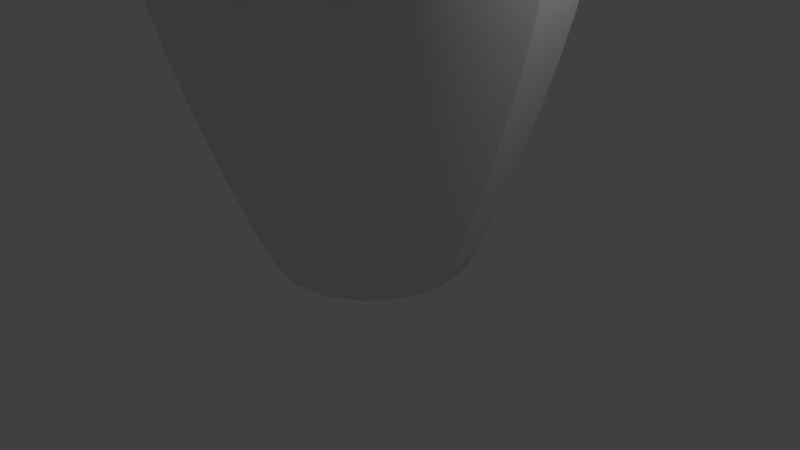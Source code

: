 # Source: Pin.blend  (saved by Blender 2.76.0; exported with 4.5.12 LTS)
import bpy
from mathutils import Matrix  # noqa: F401  (used for matrix-valued properties, if any)

bpy.ops.wm.read_factory_settings(use_empty=True)
scene = bpy.context.scene
scene.name = 'Scene'

# ---- collections
col_collection_1 = bpy.data.collections.new('Collection 1'); scene.collection.children.link(col_collection_1)

# ---- materials (node trees are filled in below, after node groups)
mat_pin = bpy.data.materials.new('Pin')
mat_pin.alpha_threshold = 0.0
mat_pin.use_transparent_shadow = False
mat_pin.roughness = 0.5
mat_stripe = bpy.data.materials.new('Stripe')
mat_stripe.alpha_threshold = 0.0
mat_stripe.use_transparent_shadow = False
mat_stripe.diffuse_color = (1.0, 0.0, 0.0, 1.0)
mat_stripe.roughness = 0.5

# ---- material node trees

# ---- world
world_world = bpy.data.worlds.new('World'); scene.world = world_world
world_world.color = (0.05088, 0.05088, 0.05088)
world_world.use_sun_shadow = False
world_world.sun_shadow_jitter_overblur = 0.0
world_world.cycles.sampling_method = 'MANUAL'
world_world.cycles.sample_map_resolution = 256

# ---- cameras
cam_camera = bpy.data.cameras.new('Camera')
cam_camera.clip_end = 100.0
cam_camera.lens = 35.0
cam_camera.sensor_width = 32.0
cam_camera.sensor_height = 18.0
cam_camera.ortho_scale = 7.314
cam_camera.dof.focus_distance = 0.0
cam_camera.dof.aperture_fstop = 128.0

# ---- lights
light_lamp = bpy.data.lights.new('Lamp', 'POINT')
light_lamp.transmission_factor = 0.0
light_lamp.cutoff_distance = 30.0
light_lamp.energy = 100.0
light_lamp.shadow_buffer_clip_start = 1.001
light_lamp.shadow_soft_size = 0.1
light_lamp.shadow_maximum_resolution = 0.006
light_lamp.use_absolute_resolution = True
light_lamp.cycles.use_multiple_importance_sampling = False

# ---- meshes
me_mesh = bpy.data.meshes.new('Mesh')
me_mesh.from_pydata([(2.309, 1.0, 6.58), (2.437, 1.0, 6.573), (2.581, 1.0, 6.548), (2.735, 1.0, 6.506), (2.895, 1.0, 6.443), (3.055, 1.0, 6.358), (3.21, 1.0, 6.25), (3.355, 1.0, 6.117), (3.486, 1.0, 5.956), (3.596, 1.0, 5.767), (3.681, 1.0, 5.547), (3.736, 1.0, 5.295), (3.755, 1.0, 5.008), (3.746, 1.0, 4.675), (3.722, 1.0, 4.396), (3.684, 1.0, 4.156), (3.638, 1.0, 3.941), (3.585, 1.0, 3.736), (3.529, 1.0, 3.528), (3.473, 1.0, 3.302), (3.42, 1.0, 3.044), (3.373, 1.0, 2.739), (3.336, 1.0, 2.374), (3.312, 1.0, 1.933), (3.303, 1.0, 1.403), (3.334, 1.0, 1.072), (3.419, 1.0, 0.7305), (3.547, 1.0, 0.3748), (3.708, 1.0, 0.001659), (3.891, 1.0, -0.3924), (4.084, 1.0, -0.8108), (4.278, 1.0, -1.257), (4.461, 1.0, -1.734), (4.622, 1.0, -2.246), (4.75, 1.0, -2.796), (4.835, 1.0, -3.388), (4.866, 1.0, -4.024), (4.842, 1.0, -4.384), (4.777, 1.0, -4.801), (4.678, 1.0, -5.259), (4.552, 1.0, -5.742), (4.408, 1.0, -6.232), (4.254, 1.0, -6.713), (4.097, 1.0, -7.17), (3.945, 1.0, -7.584), (3.806, 1.0, -7.94), (3.688, 1.0, -8.221), (3.599, 1.0, -8.411), (3.546, 1.0, -8.492), (2.309, 1.0, 6.58), (2.427, 0.9515, 6.573), (2.56, 0.8965, 6.548), (2.703, 0.8374, 6.506), (2.85, 0.7763, 6.443), (2.998, 0.7151, 6.358), (3.141, 0.6557, 6.25), (3.276, 0.6001, 6.117), (3.396, 0.5502, 5.956), (3.498, 0.508, 5.767), (3.577, 0.4755, 5.547), (3.627, 0.4545, 5.295), (3.645, 0.4471, 5.008), (3.637, 0.4505, 4.675), (3.614, 0.4599, 4.396), (3.58, 0.4741, 4.156), (3.537, 0.492, 3.941), (3.488, 0.5122, 3.736), (3.436, 0.5336, 3.528), (3.384, 0.5551, 3.302), (3.336, 0.5753, 3.044), (3.293, 0.5931, 2.739), (3.258, 0.6073, 2.374), (3.235, 0.6167, 1.933), (3.227, 0.6202, 1.403), (3.256, 0.6084, 1.072), (3.334, 0.5758, 0.7305), (3.453, 0.5267, 0.3748), (3.602, 0.4651, 0.001659), (3.771, 0.3951, -0.3924), (3.949, 0.321, -0.8108), (4.128, 0.247, -1.257), (4.297, 0.177, -1.734), (4.446, 0.1154, -2.246), (4.565, 0.06624, -2.796), (4.643, 0.0337, -3.388), (4.671, 0.02193, -4.024), (4.65, 0.03094, -4.384), (4.589, 0.05596, -4.801), (4.497, 0.094, -5.259), (4.381, 0.1421, -5.742), (4.249, 0.1971, -6.232), (4.106, 0.2562, -6.713), (3.961, 0.3163, -7.17), (3.82, 0.3744, -7.584), (3.692, 0.4276, -7.94), (3.583, 0.4727, -8.221), (3.501, 0.5069, -8.411), (3.452, 0.5271, -8.492), (2.309, 1.001, 6.58), (2.4, 0.9103, 6.573), (2.502, 0.8087, 6.548), (2.611, 0.6996, 6.506), (2.723, 0.5867, 6.443), (2.837, 0.4736, 6.358), (2.946, 0.3638, 6.25), (3.049, 0.2611, 6.117), (3.141, 0.1689, 5.956), (3.219, 0.09094, 5.767), (3.279, 0.03079, 5.547), (3.318, -0.00795, 5.295), (3.332, -0.02166, 5.008), (3.326, -0.01537, 4.675), (3.308, 0.002023, 4.396), (3.282, 0.0283, 4.156), (3.249, 0.06124, 3.941), (3.212, 0.09862, 3.736), (3.172, 0.1382, 3.528), (3.132, 0.1778, 3.302), (3.095, 0.2152, 3.044), (3.062, 0.2482, 2.739), (3.036, 0.2744, 2.374), (3.018, 0.2918, 1.933), (3.012, 0.2981, 1.403), (3.034, 0.2764, 1.072), (3.094, 0.2162, 0.7305), (3.185, 0.1254, 0.3748), (3.299, 0.01154, 0.00166), (3.428, -0.1177, -0.3924), (3.565, -0.2546, -0.8108), (3.702, -0.3915, -1.257), (3.831, -0.5207, -1.734), (3.945, -0.6345, -2.246), (4.036, -0.7254, -2.796), (4.096, -0.7855, -3.388), (4.117, -0.8073, -4.024), (4.101, -0.7906, -4.384), (4.055, -0.7444, -4.801), (3.984, -0.6741, -5.259), (3.895, -0.5853, -5.742), (3.794, -0.4835, -6.232), (3.685, -0.3744, -6.713), (3.573, -0.2633, -7.17), (3.466, -0.1559, -7.584), (3.368, -0.05771, -7.94), (3.284, 0.02574, -8.221), (3.221, 0.08889, -8.411), (3.184, 0.1262, -8.492), (2.31, 1.001, 6.58), (2.359, 0.8828, 6.573), (2.414, 0.75, 6.548), (2.473, 0.6075, 6.506), (2.534, 0.46, 6.443), (2.595, 0.3122, 6.358), (2.654, 0.1688, 6.25), (2.71, 0.03454, 6.117), (2.76, -0.08588, 5.956), (2.802, -0.1877, 5.767), (2.835, -0.2663, 5.547), (2.856, -0.317, 5.295), (2.863, -0.3349, 5.008), (2.86, -0.3267, 4.675), (2.85, -0.3039, 4.396), (2.836, -0.2696, 4.156), (2.818, -0.2266, 3.941), (2.798, -0.1777, 3.736), (2.777, -0.126, 3.528), (2.755, -0.07422, 3.302), (2.735, -0.02538, 3.044), (2.717, 0.01766, 2.739), (2.703, 0.05199, 2.374), (2.693, 0.07472, 1.933), (2.69, 0.08294, 1.403), (2.702, 0.05452, 1.072), (2.734, -0.02404, 0.7305), (2.784, -0.1427, 0.3748), (2.845, -0.2915, 0.00166), (2.915, -0.4603, -0.3924), (2.989, -0.6392, -0.8108), (3.063, -0.818, -1.257), (3.133, -0.9869, -1.734), (3.195, -1.136, -2.246), (3.244, -1.254, -2.796), (3.276, -1.333, -3.388), (3.288, -1.361, -4.024), (3.279, -1.34, -4.384), (3.254, -1.279, -4.801), (3.216, -1.187, -5.259), (3.168, -1.071, -5.742), (3.113, -0.9383, -6.232), (3.054, -0.7957, -6.713), (2.994, -0.6506, -7.17), (2.936, -0.5103, -7.584), (2.883, -0.382, -7.94), (2.837, -0.2729, -8.221), (2.803, -0.1904, -8.411), (2.783, -0.1417, -8.492), (2.31, 1.001, 6.58), (2.31, 0.8731, 6.573), (2.31, 0.7294, 6.548), (2.31, 0.5752, 6.506), (2.31, 0.4155, 6.443), (2.31, 0.2555, 6.358), (2.31, 0.1003, 6.25), (2.31, -0.045, 6.117), (2.31, -0.1753, 5.956), (2.31, -0.2856, 5.767), (2.31, -0.3707, 5.547), (2.31, -0.4255, 5.295), (2.31, -0.4449, 5.008), (2.31, -0.436, 4.675), (2.31, -0.4114, 4.396), (2.31, -0.3742, 4.156), (2.31, -0.3276, 3.941), (2.31, -0.2747, 3.736), (2.31, -0.2187, 3.528), (2.31, -0.1627, 3.302), (2.31, -0.1099, 3.044), (2.31, -0.06328, 2.739), (2.31, -0.02612, 2.374), (2.31, -0.001519, 1.933), (2.31, 0.00738, 1.403), (2.31, -0.02338, 1.072), (2.31, -0.1084, 0.7305), (2.31, -0.2369, 0.3748), (2.31, -0.3979, 0.001661), (2.31, -0.5806, -0.3924), (2.31, -0.7742, -0.8108), (2.31, -0.9678, -1.257), (2.31, -1.151, -1.734), (2.31, -1.312, -2.246), (2.31, -1.44, -2.796), (2.31, -1.525, -3.388), (2.31, -1.556, -4.024), (2.31, -1.532, -4.384), (2.31, -1.467, -4.801), (2.31, -1.368, -5.259), (2.31, -1.242, -5.742), (2.31, -1.098, -6.232), (2.31, -0.9436, -6.713), (2.31, -0.7866, -7.17), (2.31, -0.6347, -7.584), (2.31, -0.4958, -7.94), (2.31, -0.3778, -8.221), (2.31, -0.2885, -8.411), (2.31, -0.2357, -8.492), (2.311, 1.001, 6.58), (2.262, 0.8828, 6.573), (2.207, 0.75, 6.548), (2.148, 0.6075, 6.506), (2.086, 0.46, 6.443), (2.025, 0.3122, 6.358), (1.966, 0.1688, 6.25), (1.91, 0.03454, 6.117), (1.86, -0.08588, 5.956), (1.818, -0.1877, 5.767), (1.786, -0.2663, 5.547), (1.765, -0.317, 5.295), (1.757, -0.3349, 5.008), (1.761, -0.3267, 4.675), (1.77, -0.3039, 4.396), (1.784, -0.2696, 4.156), (1.802, -0.2266, 3.941), (1.822, -0.1777, 3.736), (1.844, -0.126, 3.528), (1.865, -0.07422, 3.302), (1.885, -0.02538, 3.044), (1.903, 0.01766, 2.739), (1.917, 0.05199, 2.374), (1.927, 0.07472, 1.933), (1.93, 0.08294, 1.403), (1.919, 0.05452, 1.072), (1.886, -0.02404, 0.7305), (1.837, -0.1427, 0.3748), (1.775, -0.2915, 0.001661), (1.705, -0.4603, -0.3924), (1.631, -0.6392, -0.8108), (1.557, -0.818, -1.257), (1.487, -0.9869, -1.734), (1.426, -1.136, -2.246), (1.376, -1.254, -2.796), (1.344, -1.333, -3.388), (1.332, -1.361, -4.024), (1.341, -1.34, -4.384), (1.366, -1.279, -4.801), (1.404, -1.187, -5.259), (1.452, -1.071, -5.742), (1.507, -0.9383, -6.232), (1.566, -0.7957, -6.713), (1.626, -0.6506, -7.17), (1.685, -0.5103, -7.584), (1.738, -0.382, -7.94), (1.783, -0.2729, -8.221), (1.817, -0.1904, -8.411), (1.837, -0.1417, -8.492), (2.311, 1.001, 6.58), (2.22, 0.9103, 6.573), (2.119, 0.8087, 6.548), (2.01, 0.6996, 6.506), (1.897, 0.5867, 6.443), (1.784, 0.4736, 6.358), (1.674, 0.3638, 6.25), (1.571, 0.2611, 6.117), (1.479, 0.1689, 5.956), (1.401, 0.09094, 5.767), (1.341, 0.03079, 5.547), (1.302, -0.00795, 5.295), (1.288, -0.02166, 5.008), (1.295, -0.01537, 4.675), (1.312, 0.002023, 4.396), (1.338, 0.0283, 4.156), (1.371, 0.06124, 3.941), (1.409, 0.09862, 3.736), (1.448, 0.1382, 3.528), (1.488, 0.1778, 3.302), (1.525, 0.2152, 3.044), (1.558, 0.2482, 2.739), (1.585, 0.2744, 2.374), (1.602, 0.2918, 1.933), (1.608, 0.2981, 1.403), (1.587, 0.2764, 1.072), (1.526, 0.2162, 0.7305), (1.436, 0.1254, 0.3748), (1.322, 0.01154, 0.001662), (1.192, -0.1177, -0.3924), (1.056, -0.2546, -0.8108), (0.9187, -0.3915, -1.257), (0.7895, -0.5207, -1.734), (0.6756, -0.6345, -2.246), (0.5848, -0.7254, -2.796), (0.5246, -0.7855, -3.388), (0.5029, -0.8073, -4.024), (0.5195, -0.7906, -4.384), (0.5658, -0.7444, -4.801), (0.6361, -0.6741, -5.259), (0.7248, -0.5853, -5.742), (0.8266, -0.4835, -6.232), (0.9358, -0.3744, -6.713), (1.047, -0.2633, -7.17), (1.154, -0.1559, -7.584), (1.252, -0.05771, -7.94), (1.336, 0.02574, -8.221), (1.399, 0.08889, -8.411), (1.436, 0.1262, -8.492), (2.311, 1.0, 6.58), (2.193, 0.9515, 6.573), (2.06, 0.8965, 6.548), (1.918, 0.8374, 6.506), (1.77, 0.7763, 6.443), (1.622, 0.7151, 6.358), (1.479, 0.6557, 6.25), (1.345, 0.6001, 6.117), (1.224, 0.5502, 5.956), (1.122, 0.508, 5.767), (1.044, 0.4755, 5.547), (0.9932, 0.4545, 5.295), (0.9753, 0.4471, 5.008), (0.9835, 0.4505, 4.675), (1.006, 0.4599, 4.396), (1.041, 0.4741, 4.156), (1.084, 0.492, 3.941), (1.132, 0.5122, 3.736), (1.184, 0.5336, 3.528), (1.236, 0.5551, 3.302), (1.285, 0.5753, 3.044), (1.328, 0.5931, 2.739), (1.362, 0.6073, 2.374), (1.385, 0.6167, 1.933), (1.393, 0.6202, 1.403), (1.365, 0.6084, 1.072), (1.286, 0.5758, 0.7305), (1.167, 0.5267, 0.3748), (1.019, 0.4651, 0.001662), (0.8498, 0.3951, -0.3924), (0.671, 0.321, -0.8108), (0.4921, 0.247, -1.257), (0.3233, 0.177, -1.734), (0.1745, 0.1154, -2.246), (0.05583, 0.06624, -2.796), (-0.02274, 0.0337, -3.388), (-0.05115, 0.02193, -4.024), (-0.02941, 0.03094, -4.384), (0.031, 0.05596, -4.801), (0.1228, 0.094, -5.259), (0.2389, 0.1421, -5.742), (0.3718, 0.1971, -6.232), (0.5145, 0.2562, -6.713), (0.6596, 0.3163, -7.17), (0.7999, 0.3744, -7.584), (0.9282, 0.4276, -7.94), (1.037, 0.4727, -8.221), (1.12, 0.5069, -8.411), (1.168, 0.5271, -8.492), (2.311, 1.0, 6.58), (2.183, 1.0, 6.573), (2.04, 1.0, 6.548), (1.885, 1.0, 6.506), (1.726, 1.0, 6.443), (1.566, 1.0, 6.358), (1.41, 1.0, 6.25), (1.265, 1.0, 6.117), (1.135, 1.0, 5.956), (1.025, 1.0, 5.767), (0.9395, 1.0, 5.547), (0.8847, 1.0, 5.295), (0.8653, 1.0, 5.008), (0.8742, 1.0, 4.675), (0.8988, 1.0, 4.396), (0.9359, 1.0, 4.156), (0.9825, 1.0, 3.941), (1.035, 1.0, 3.736), (1.091, 1.0, 3.528), (1.147, 1.0, 3.302), (1.2, 1.0, 3.044), (1.247, 1.0, 2.739), (1.284, 1.0, 2.374), (1.309, 1.0, 1.933), (1.318, 1.0, 1.403), (1.287, 1.0, 1.072), (1.202, 1.0, 0.7305), (1.073, 1.0, 0.3748), (0.9122, 1.0, 0.001663), (0.7295, 1.0, -0.3924), (0.5359, 1.0, -0.8108), (0.3423, 1.0, -1.257), (0.1596, 1.0, -1.734), (-0.001453, 1.0, -2.246), (-0.1299, 1.0, -2.796), (-0.215, 1.0, -3.388), (-0.2457, 1.0, -4.024), (-0.2222, 1.0, -4.384), (-0.1568, 1.0, -4.801), (-0.05738, 1.0, -5.259), (0.06819, 1.0, -5.742), (0.2121, 1.0, -6.232), (0.3665, 1.0, -6.713), (0.5236, 1.0, -7.17), (0.6755, 1.0, -7.584), (0.8143, 1.0, -7.94), (0.9323, 1.0, -8.221), (1.022, 1.0, -8.411), (1.074, 1.0, -8.492), (2.311, 0.9996, 6.58), (2.193, 1.049, 6.573), (2.06, 1.104, 6.548), (1.918, 1.163, 6.506), (1.77, 1.224, 6.443), (1.622, 1.285, 6.358), (1.479, 1.344, 6.25), (1.345, 1.4, 6.117), (1.224, 1.45, 5.956), (1.122, 1.492, 5.767), (1.044, 1.525, 5.547), (0.9932, 1.546, 5.295), (0.9753, 1.553, 5.008), (0.9835, 1.55, 4.675), (1.006, 1.54, 4.396), (1.041, 1.526, 4.156), (1.084, 1.508, 3.941), (1.132, 1.488, 3.736), (1.184, 1.466, 3.528), (1.236, 1.445, 3.302), (1.285, 1.425, 3.044), (1.328, 1.407, 2.739), (1.362, 1.393, 2.374), (1.385, 1.383, 1.933), (1.393, 1.38, 1.403), (1.365, 1.392, 1.072), (1.286, 1.424, 0.7305), (1.167, 1.473, 0.3748), (1.019, 1.535, 0.001663), (0.8498, 1.605, -0.3924), (0.671, 1.679, -0.8108), (0.4921, 1.753, -1.257), (0.3233, 1.823, -1.734), (0.1745, 1.885, -2.246), (0.05583, 1.934, -2.796), (-0.02274, 1.966, -3.388), (-0.05115, 1.978, -4.024), (-0.02941, 1.969, -4.384), (0.031, 1.944, -4.801), (0.1228, 1.906, -5.259), (0.2389, 1.858, -5.742), (0.3718, 1.803, -6.232), (0.5145, 1.744, -6.713), (0.6596, 1.684, -7.17), (0.7999, 1.626, -7.584), (0.9282, 1.572, -7.94), (1.037, 1.527, -8.221), (1.12, 1.493, -8.411), (1.168, 1.473, -8.492), (2.311, 0.9992, 6.58), (2.22, 1.09, 6.573), (2.119, 1.191, 6.548), (2.01, 1.3, 6.506), (1.897, 1.413, 6.443), (1.784, 1.526, 6.358), (1.674, 1.636, 6.25), (1.571, 1.739, 6.117), (1.479, 1.831, 5.956), (1.401, 1.909, 5.767), (1.341, 1.969, 5.547), (1.302, 2.008, 5.295), (1.288, 2.022, 5.008), (1.295, 2.015, 4.675), (1.312, 1.998, 4.396), (1.338, 1.972, 4.156), (1.371, 1.939, 3.941), (1.409, 1.901, 3.736), (1.448, 1.862, 3.528), (1.488, 1.822, 3.302), (1.525, 1.785, 3.044), (1.558, 1.752, 2.739), (1.585, 1.726, 2.374), (1.602, 1.708, 1.933), (1.608, 1.702, 1.403), (1.587, 1.724, 1.072), (1.526, 1.784, 0.7305), (1.436, 1.875, 0.3748), (1.322, 1.988, 0.001664), (1.192, 2.118, -0.3924), (1.056, 2.255, -0.8108), (0.9187, 2.391, -1.257), (0.7895, 2.521, -1.734), (0.6756, 2.635, -2.246), (0.5848, 2.725, -2.796), (0.5246, 2.786, -3.388), (0.5029, 2.807, -4.024), (0.5195, 2.791, -4.384), (0.5658, 2.744, -4.801), (0.6361, 2.674, -5.259), (0.7249, 2.585, -5.742), (0.8266, 2.484, -6.232), (0.9358, 2.374, -6.713), (1.047, 2.263, -7.17), (1.154, 2.156, -7.584), (1.252, 2.058, -7.94), (1.336, 1.974, -8.221), (1.399, 1.911, -8.411), (1.436, 1.874, -8.492), (2.311, 0.9989, 6.58), (2.262, 1.117, 6.573), (2.207, 1.25, 6.548), (2.148, 1.393, 6.506), (2.086, 1.54, 6.443), (2.025, 1.688, 6.358), (1.966, 1.831, 6.25), (1.91, 1.965, 6.117), (1.86, 2.086, 5.956), (1.818, 2.188, 5.767), (1.786, 2.266, 5.547), (1.765, 2.317, 5.295), (1.757, 2.335, 5.008), (1.761, 2.327, 4.675), (1.77, 2.304, 4.396), (1.784, 2.27, 4.156), (1.802, 2.227, 3.941), (1.822, 2.178, 3.736), (1.844, 2.126, 3.528), (1.865, 2.074, 3.302), (1.885, 2.025, 3.044), (1.903, 1.982, 2.739), (1.917, 1.948, 2.374), (1.927, 1.925, 1.933), (1.93, 1.917, 1.403), (1.919, 1.946, 1.072), (1.886, 2.024, 0.7305), (1.837, 2.143, 0.3748), (1.775, 2.292, 0.001664), (1.705, 2.46, -0.3924), (1.631, 2.639, -0.8108), (1.557, 2.818, -1.257), (1.487, 2.987, -1.734), (1.426, 3.136, -2.246), (1.376, 3.254, -2.796), (1.344, 3.333, -3.388), (1.332, 3.361, -4.024), (1.341, 3.34, -4.384), (1.366, 3.279, -4.801), (1.404, 3.187, -5.259), (1.452, 3.071, -5.742), (1.507, 2.938, -6.232), (1.566, 2.796, -6.713), (1.626, 2.651, -7.17), (1.685, 2.51, -7.584), (1.738, 2.382, -7.94), (1.783, 2.273, -8.221), (1.817, 2.19, -8.411), (1.837, 2.142, -8.492), (2.31, 0.9988, 6.58), (2.31, 1.127, 6.573), (2.31, 1.271, 6.548), (2.31, 1.425, 6.506), (2.31, 1.585, 6.443), (2.31, 1.745, 6.358), (2.31, 1.9, 6.25), (2.31, 2.045, 6.117), (2.31, 2.175, 5.956), (2.31, 2.286, 5.767), (2.31, 2.371, 5.547), (2.31, 2.425, 5.295), (2.31, 2.445, 5.008), (2.31, 2.436, 4.675), (2.31, 2.411, 4.396), (2.31, 2.374, 4.156), (2.31, 2.328, 3.941), (2.31, 2.275, 3.736), (2.31, 2.219, 3.528), (2.31, 2.163, 3.302), (2.31, 2.11, 3.044), (2.31, 2.063, 2.739), (2.31, 2.026, 2.374), (2.31, 2.002, 1.933), (2.31, 1.993, 1.403), (2.31, 2.023, 1.072), (2.31, 2.108, 0.7305), (2.31, 2.237, 0.3748), (2.31, 2.398, 0.001665), (2.31, 2.581, -0.3924), (2.31, 2.774, -0.8108), (2.31, 2.968, -1.257), (2.31, 3.151, -1.734), (2.31, 3.312, -2.246), (2.31, 3.44, -2.796), (2.31, 3.525, -3.388), (2.31, 3.556, -4.024), (2.31, 3.532, -4.384), (2.31, 3.467, -4.801), (2.31, 3.368, -5.259), (2.31, 3.242, -5.742), (2.31, 3.098, -6.232), (2.31, 2.944, -6.713), (2.31, 2.787, -7.17), (2.31, 2.635, -7.584), (2.31, 2.496, -7.94), (2.31, 2.378, -8.221), (2.31, 2.289, -8.411), (2.31, 2.236, -8.492), (2.31, 0.9989, 6.58), (2.359, 1.117, 6.573), (2.414, 1.25, 6.548), (2.473, 1.393, 6.506), (2.534, 1.54, 6.443), (2.595, 1.688, 6.358), (2.654, 1.831, 6.25), (2.71, 1.965, 6.117), (2.76, 2.086, 5.956), (2.802, 2.188, 5.767), (2.835, 2.266, 5.547), (2.856, 2.317, 5.295), (2.863, 2.335, 5.008), (2.86, 2.327, 4.675), (2.85, 2.304, 4.396), (2.836, 2.27, 4.156), (2.818, 2.227, 3.941), (2.798, 2.178, 3.736), (2.777, 2.126, 3.528), (2.755, 2.074, 3.302), (2.735, 2.025, 3.044), (2.717, 1.982, 2.739), (2.703, 1.948, 2.374), (2.693, 1.925, 1.933), (2.69, 1.917, 1.403), (2.702, 1.946, 1.072), (2.734, 2.024, 0.7305), (2.784, 2.143, 0.3748), (2.845, 2.292, 0.001665), (2.915, 2.46, -0.3924), (2.989, 2.639, -0.8108), (3.063, 2.818, -1.257), (3.133, 2.987, -1.734), (3.195, 3.136, -2.246), (3.244, 3.254, -2.796), (3.276, 3.333, -3.388), (3.288, 3.361, -4.024), (3.279, 3.34, -4.384), (3.254, 3.279, -4.801), (3.216, 3.187, -5.259), (3.168, 3.071, -5.742), (3.113, 2.938, -6.232), (3.054, 2.796, -6.713), (2.994, 2.651, -7.17), (2.936, 2.51, -7.584), (2.883, 2.382, -7.94), (2.837, 2.273, -8.221), (2.803, 2.19, -8.411), (2.783, 2.142, -8.492), (2.309, 0.9992, 6.58), (2.4, 1.09, 6.573), (2.502, 1.191, 6.548), (2.611, 1.3, 6.506), (2.723, 1.413, 6.443), (2.837, 1.526, 6.358), (2.946, 1.636, 6.25), (3.049, 1.739, 6.117), (3.141, 1.831, 5.956), (3.219, 1.909, 5.767), (3.279, 1.969, 5.547), (3.318, 2.008, 5.295), (3.332, 2.022, 5.008), (3.326, 2.015, 4.675), (3.308, 1.998, 4.396), (3.282, 1.972, 4.156), (3.249, 1.939, 3.941), (3.212, 1.901, 3.736), (3.172, 1.862, 3.528), (3.132, 1.822, 3.302), (3.095, 1.785, 3.044), (3.062, 1.752, 2.739), (3.036, 1.726, 2.374), (3.018, 1.708, 1.933), (3.012, 1.702, 1.403), (3.034, 1.724, 1.072), (3.094, 1.784, 0.7305), (3.185, 1.875, 0.3748), (3.299, 1.988, 0.001666), (3.428, 2.118, -0.3924), (3.565, 2.255, -0.8108), (3.702, 2.391, -1.257), (3.831, 2.521, -1.734), (3.945, 2.635, -2.246), (4.036, 2.725, -2.796), (4.096, 2.786, -3.388), (4.117, 2.807, -4.024), (4.101, 2.791, -4.384), (4.055, 2.744, -4.801), (3.984, 2.674, -5.259), (3.895, 2.585, -5.742), (3.794, 2.484, -6.232), (3.685, 2.374, -6.713), (3.573, 2.263, -7.17), (3.466, 2.156, -7.584), (3.368, 2.058, -7.94), (3.284, 1.974, -8.221), (3.221, 1.911, -8.411), (3.184, 1.874, -8.492), (2.309, 0.9996, 6.58), (2.427, 1.049, 6.573), (2.56, 1.104, 6.548), (2.703, 1.163, 6.506), (2.85, 1.224, 6.443), (2.998, 1.285, 6.358), (3.141, 1.344, 6.25), (3.276, 1.4, 6.117), (3.396, 1.45, 5.956), (3.498, 1.492, 5.767), (3.577, 1.525, 5.547), (3.627, 1.546, 5.295), (3.645, 1.553, 5.008), (3.637, 1.55, 4.675), (3.614, 1.54, 4.396), (3.58, 1.526, 4.156), (3.537, 1.508, 3.941), (3.488, 1.488, 3.736), (3.436, 1.466, 3.528), (3.384, 1.445, 3.302), (3.336, 1.425, 3.044), (3.293, 1.407, 2.739), (3.258, 1.393, 2.374), (3.235, 1.383, 1.933), (3.227, 1.38, 1.403), (3.256, 1.392, 1.072), (3.334, 1.424, 0.7305), (3.453, 1.473, 0.3748), (3.602, 1.535, 0.001666), (3.771, 1.605, -0.3924), (3.949, 1.679, -0.8108), (4.128, 1.753, -1.257), (4.297, 1.823, -1.734), (4.446, 1.885, -2.246), (4.565, 1.934, -2.796), (4.643, 1.966, -3.388), (4.671, 1.978, -4.024), (4.65, 1.969, -4.384), (4.589, 1.944, -4.801), (4.497, 1.906, -5.259), (4.381, 1.858, -5.742), (4.249, 1.803, -6.232), (4.106, 1.744, -6.713), (3.961, 1.684, -7.17), (3.82, 1.626, -7.584), (3.692, 1.572, -7.94), (3.583, 1.527, -8.221), (3.501, 1.493, -8.411), (3.452, 1.473, -8.492), (2.309, 1.0, 6.58), (2.437, 1.0, 6.573), (2.581, 1.0, 6.548), (2.735, 1.0, 6.506), (2.895, 1.0, 6.443), (3.055, 1.0, 6.358), (3.21, 1.0, 6.25), (3.355, 1.0, 6.117), (3.486, 1.0, 5.956), (3.596, 1.0, 5.767), (3.681, 1.0, 5.547), (3.736, 1.0, 5.295), (3.755, 1.0, 5.008), (3.746, 1.0, 4.675), (3.722, 1.0, 4.396), (3.684, 1.0, 4.156), (3.638, 1.0, 3.941), (3.585, 1.0, 3.736), (3.529, 1.0, 3.528), (3.473, 1.0, 3.302), (3.42, 1.0, 3.044), (3.373, 1.0, 2.739), (3.336, 1.0, 2.374), (3.312, 1.0, 1.933), (3.303, 1.0, 1.403), (3.334, 1.0, 1.072), (3.419, 1.0, 0.7305), (3.547, 1.0, 0.3748), (3.708, 1.0, 0.001667), (3.891, 1.0, -0.3924), (4.084, 1.0, -0.8108), (4.278, 1.0, -1.257), (4.461, 1.0, -1.734), (4.622, 1.0, -2.246), (4.75, 1.0, -2.796), (4.835, 1.0, -3.388), (4.866, 1.0, -4.024), (4.842, 1.0, -4.384), (4.777, 1.0, -4.801), (4.678, 1.0, -5.259), (4.552, 1.0, -5.742), (4.408, 1.0, -6.232), (4.254, 1.0, -6.713), (4.097, 1.0, -7.17), (3.945, 1.0, -7.584), (3.806, 1.0, -7.94), (3.688, 1.0, -8.221), (3.599, 1.0, -8.411), (3.546, 1.0, -8.492)], [], [(43, 92, 93, 44), (17, 66, 67, 18), (44, 93, 94, 45), (18, 67, 68, 19), (45, 94, 95, 46), (19, 68, 69, 20), (46, 95, 96, 47), (20, 69, 70, 21), (47, 96, 97, 48), (21, 70, 71, 22), (22, 71, 72, 23), (23, 72, 73, 24), (24, 73, 74, 25), (25, 74, 75, 26), (26, 75, 76, 27), (0, 49, 50, 1), (27, 76, 77, 28), (1, 50, 51, 2), (28, 77, 78, 29), (2, 51, 52, 3), (29, 78, 79, 30), (3, 52, 53, 4), (30, 79, 80, 31), (4, 53, 54, 5), (31, 80, 81, 32), (5, 54, 55, 6), (32, 81, 82, 33), (6, 55, 56, 7), (33, 82, 83, 34), (7, 56, 57, 8), (34, 83, 84, 35), (8, 57, 58, 9), (35, 84, 85, 36), (9, 58, 59, 10), (36, 85, 86, 37), (10, 59, 60, 11), (37, 86, 87, 38), (11, 60, 61, 12), (38, 87, 88, 39), (12, 61, 62, 13), (39, 88, 89, 40), (13, 62, 63, 14), (40, 89, 90, 41), (14, 63, 64, 15), (41, 90, 91, 42), (15, 64, 65, 16), (42, 91, 92, 43), (16, 65, 66, 17), (84, 133, 134, 85), (58, 107, 108, 59), (85, 134, 135, 86), (59, 108, 109, 60), (86, 135, 136, 87), (60, 109, 110, 61), (87, 136, 137, 88), (61, 110, 111, 62), (88, 137, 138, 89), (62, 111, 112, 63), (89, 138, 139, 90), (63, 112, 113, 64), (90, 139, 140, 91), (64, 113, 114, 65), (91, 140, 141, 92), (65, 114, 115, 66), (92, 141, 142, 93), (66, 115, 116, 67), (93, 142, 143, 94), (67, 116, 117, 68), (94, 143, 144, 95), (68, 117, 118, 69), (95, 144, 145, 96), (69, 118, 119, 70), (96, 145, 146, 97), (70, 119, 120, 71), (71, 120, 121, 72), (72, 121, 122, 73), (73, 122, 123, 74), (74, 123, 124, 75), (75, 124, 125, 76), (49, 98, 99, 50), (76, 125, 126, 77), (50, 99, 100, 51), (77, 126, 127, 78), (51, 100, 101, 52), (78, 127, 128, 79), (52, 101, 102, 53), (79, 128, 129, 80), (53, 102, 103, 54), (80, 129, 130, 81), (54, 103, 104, 55), (81, 130, 131, 82), (55, 104, 105, 56), (82, 131, 132, 83), (56, 105, 106, 57), (83, 132, 133, 84), (57, 106, 107, 58), (143, 192, 193, 144), (117, 166, 167, 118), (144, 193, 194, 145), (118, 167, 168, 119), (145, 194, 195, 146), (119, 168, 169, 120), (120, 169, 170, 121), (121, 170, 171, 122), (122, 171, 172, 123), (123, 172, 173, 124), (124, 173, 174, 125), (98, 147, 148, 99), (125, 174, 175, 126), (99, 148, 149, 100), (126, 175, 176, 127), (100, 149, 150, 101), (127, 176, 177, 128), (101, 150, 151, 102), (128, 177, 178, 129), (102, 151, 152, 103), (129, 178, 179, 130), (103, 152, 153, 104), (130, 179, 180, 131), (104, 153, 154, 105), (131, 180, 181, 132), (105, 154, 155, 106), (132, 181, 182, 133), (106, 155, 156, 107), (133, 182, 183, 134), (107, 156, 157, 108), (134, 183, 184, 135), (108, 157, 158, 109), (135, 184, 185, 136), (109, 158, 159, 110), (136, 185, 186, 137), (110, 159, 160, 111), (137, 186, 187, 138), (111, 160, 161, 112), (138, 187, 188, 139), (112, 161, 162, 113), (139, 188, 189, 140), (113, 162, 163, 114), (140, 189, 190, 141), (114, 163, 164, 115), (141, 190, 191, 142), (115, 164, 165, 116), (142, 191, 192, 143), (116, 165, 166, 117), (176, 225, 226, 177), (150, 199, 200, 151), (177, 226, 227, 178), (151, 200, 201, 152), (178, 227, 228, 179), (152, 201, 202, 153), (179, 228, 229, 180), (153, 202, 203, 154), (180, 229, 230, 181), (154, 203, 204, 155), (181, 230, 231, 182), (155, 204, 205, 156), (182, 231, 232, 183), (156, 205, 206, 157), (183, 232, 233, 184), (157, 206, 207, 158), (184, 233, 234, 185), (158, 207, 208, 159), (185, 234, 235, 186), (159, 208, 209, 160), (186, 235, 236, 187), (160, 209, 210, 161), (187, 236, 237, 188), (161, 210, 211, 162), (188, 237, 238, 189), (162, 211, 212, 163), (189, 238, 239, 190), (163, 212, 213, 164), (190, 239, 240, 191), (164, 213, 214, 165), (191, 240, 241, 192), (165, 214, 215, 166), (192, 241, 242, 193), (166, 215, 216, 167), (193, 242, 243, 194), (167, 216, 217, 168), (194, 243, 244, 195), (168, 217, 218, 169), (169, 218, 219, 170), (170, 219, 220, 171), (171, 220, 221, 172), (172, 221, 222, 173), (173, 222, 223, 174), (147, 196, 197, 148), (174, 223, 224, 175), (148, 197, 198, 149), (175, 224, 225, 176), (149, 198, 199, 150), (235, 284, 285, 236), (209, 258, 259, 210), (236, 285, 286, 237), (210, 259, 260, 211), (237, 286, 287, 238), (211, 260, 261, 212), (238, 287, 288, 239), (212, 261, 262, 213), (239, 288, 289, 240), (213, 262, 263, 214), (240, 289, 290, 241), (214, 263, 264, 215), (241, 290, 291, 242), (215, 264, 265, 216), (242, 291, 292, 243), (216, 265, 266, 217), (243, 292, 293, 244), (217, 266, 267, 218), (218, 267, 268, 219), (219, 268, 269, 220), (220, 269, 270, 221), (221, 270, 271, 222), (222, 271, 272, 223), (196, 245, 246, 197), (223, 272, 273, 224), (197, 246, 247, 198), (224, 273, 274, 225), (198, 247, 248, 199), (225, 274, 275, 226), (199, 248, 249, 200), (226, 275, 276, 227), (200, 249, 250, 201), (227, 276, 277, 228), (201, 250, 251, 202), (228, 277, 278, 229), (202, 251, 252, 203), (229, 278, 279, 230), (203, 252, 253, 204), (230, 279, 280, 231), (204, 253, 254, 205), (231, 280, 281, 232), (205, 254, 255, 206), (232, 281, 282, 233), (206, 255, 256, 207), (233, 282, 283, 234), (207, 256, 257, 208), (234, 283, 284, 235), (208, 257, 258, 209), (268, 317, 318, 269), (269, 318, 319, 270), (270, 319, 320, 271), (271, 320, 321, 272), (245, 294, 295, 246), (272, 321, 322, 273), (246, 295, 296, 247), (273, 322, 323, 274), (247, 296, 297, 248), (274, 323, 324, 275), (248, 297, 298, 249), (275, 324, 325, 276), (249, 298, 299, 250), (276, 325, 326, 277), (250, 299, 300, 251), (277, 326, 327, 278), (251, 300, 301, 252), (278, 327, 328, 279), (252, 301, 302, 253), (279, 328, 329, 280), (253, 302, 303, 254), (280, 329, 330, 281), (254, 303, 304, 255), (281, 330, 331, 282), (255, 304, 305, 256), (282, 331, 332, 283), (256, 305, 306, 257), (283, 332, 333, 284), (257, 306, 307, 258), (284, 333, 334, 285), (258, 307, 308, 259), (285, 334, 335, 286), (259, 308, 309, 260), (286, 335, 336, 287), (260, 309, 310, 261), (287, 336, 337, 288), (261, 310, 311, 262), (288, 337, 338, 289), (262, 311, 312, 263), (289, 338, 339, 290), (263, 312, 313, 264), (290, 339, 340, 291), (264, 313, 314, 265), (291, 340, 341, 292), (265, 314, 315, 266), (292, 341, 342, 293), (266, 315, 316, 267), (267, 316, 317, 268), (327, 376, 377, 328), (301, 350, 351, 302), (328, 377, 378, 329), (302, 351, 352, 303), (329, 378, 379, 330), (303, 352, 353, 304), (330, 379, 380, 331), (304, 353, 354, 305), (331, 380, 381, 332), (305, 354, 355, 306), (332, 381, 382, 333), (306, 355, 356, 307), (333, 382, 383, 334), (307, 356, 357, 308), (334, 383, 384, 335), (308, 357, 358, 309), (335, 384, 385, 336), (309, 358, 359, 310), (336, 385, 386, 337), (310, 359, 360, 311), (337, 386, 387, 338), (311, 360, 361, 312), (338, 387, 388, 339), (312, 361, 362, 313), (339, 388, 389, 340), (313, 362, 363, 314), (340, 389, 390, 341), (314, 363, 364, 315), (341, 390, 391, 342), (315, 364, 365, 316), (316, 365, 366, 317), (317, 366, 367, 318), (318, 367, 368, 319), (319, 368, 369, 320), (320, 369, 370, 321), (294, 343, 344, 295), (321, 370, 371, 322), (295, 344, 345, 296), (322, 371, 372, 323), (296, 345, 346, 297), (323, 372, 373, 324), (297, 346, 347, 298), (324, 373, 374, 325), (298, 347, 348, 299), (325, 374, 375, 326), (299, 348, 349, 300), (326, 375, 376, 327), (300, 349, 350, 301), (386, 435, 436, 387), (360, 409, 410, 361), (387, 436, 437, 388), (361, 410, 411, 362), (388, 437, 438, 389), (362, 411, 412, 363), (389, 438, 439, 390), (363, 412, 413, 364), (390, 439, 440, 391), (364, 413, 414, 365), (365, 414, 415, 366), (366, 415, 416, 367), (367, 416, 417, 368), (368, 417, 418, 369), (369, 418, 419, 370), (343, 392, 393, 344), (370, 419, 420, 371), (344, 393, 394, 345), (371, 420, 421, 372), (345, 394, 395, 346), (372, 421, 422, 373), (346, 395, 396, 347), (373, 422, 423, 374), (347, 396, 397, 348), (374, 423, 424, 375), (348, 397, 398, 349), (375, 424, 425, 376), (349, 398, 399, 350), (376, 425, 426, 377), (350, 399, 400, 351), (377, 426, 427, 378), (351, 400, 401, 352), (378, 427, 428, 379), (352, 401, 402, 353), (379, 428, 429, 380), (353, 402, 403, 354), (380, 429, 430, 381), (354, 403, 404, 355), (381, 430, 431, 382), (355, 404, 405, 356), (382, 431, 432, 383), (356, 405, 406, 357), (383, 432, 433, 384), (357, 406, 407, 358), (384, 433, 434, 385), (358, 407, 408, 359), (385, 434, 435, 386), (359, 408, 409, 360), (419, 468, 469, 420), (393, 442, 443, 394), (420, 469, 470, 421), (394, 443, 444, 395), (421, 470, 471, 422), (395, 444, 445, 396), (422, 471, 472, 423), (396, 445, 446, 397), (423, 472, 473, 424), (397, 446, 447, 398), (424, 473, 474, 425), (398, 447, 448, 399), (425, 474, 475, 426), (399, 448, 449, 400), (426, 475, 476, 427), (400, 449, 450, 401), (427, 476, 477, 428), (401, 450, 451, 402), (428, 477, 478, 429), (402, 451, 452, 403), (429, 478, 479, 430), (403, 452, 453, 404), (430, 479, 480, 431), (404, 453, 454, 405), (431, 480, 481, 432), (405, 454, 455, 406), (432, 481, 482, 433), (406, 455, 456, 407), (433, 482, 483, 434), (407, 456, 457, 408), (434, 483, 484, 435), (408, 457, 458, 409), (435, 484, 485, 436), (409, 458, 459, 410), (436, 485, 486, 437), (410, 459, 460, 411), (437, 486, 487, 438), (411, 460, 461, 412), (438, 487, 488, 439), (412, 461, 462, 413), (439, 488, 489, 440), (413, 462, 463, 414), (414, 463, 464, 415), (415, 464, 465, 416), (416, 465, 466, 417), (417, 466, 467, 418), (418, 467, 468, 419), (392, 441, 442, 393), (478, 527, 528, 479), (452, 501, 502, 453), (479, 528, 529, 480), (453, 502, 503, 454), (480, 529, 530, 481), (454, 503, 504, 455), (481, 530, 531, 482), (455, 504, 505, 456), (482, 531, 532, 483), (456, 505, 506, 457), (483, 532, 533, 484), (457, 506, 507, 458), (484, 533, 534, 485), (458, 507, 508, 459), (485, 534, 535, 486), (459, 508, 509, 460), (486, 535, 536, 487), (460, 509, 510, 461), (487, 536, 537, 488), (461, 510, 511, 462), (488, 537, 538, 489), (462, 511, 512, 463), (463, 512, 513, 464), (464, 513, 514, 465), (465, 514, 515, 466), (466, 515, 516, 467), (467, 516, 517, 468), (441, 490, 491, 442), (468, 517, 518, 469), (442, 491, 492, 443), (469, 518, 519, 470), (443, 492, 493, 444), (470, 519, 520, 471), (444, 493, 494, 445), (471, 520, 521, 472), (445, 494, 495, 446), (472, 521, 522, 473), (446, 495, 496, 447), (473, 522, 523, 474), (447, 496, 497, 448), (474, 523, 524, 475), (448, 497, 498, 449), (475, 524, 525, 476), (449, 498, 499, 450), (476, 525, 526, 477), (450, 499, 500, 451), (477, 526, 527, 478), (451, 500, 501, 452), (537, 586, 587, 538), (511, 560, 561, 512), (512, 561, 562, 513), (513, 562, 563, 514), (514, 563, 564, 515), (515, 564, 565, 516), (516, 565, 566, 517), (490, 539, 540, 491), (517, 566, 567, 518), (491, 540, 541, 492), (518, 567, 568, 519), (492, 541, 542, 493), (519, 568, 569, 520), (493, 542, 543, 494), (520, 569, 570, 521), (494, 543, 544, 495), (521, 570, 571, 522), (495, 544, 545, 496), (522, 571, 572, 523), (496, 545, 546, 497), (523, 572, 573, 524), (497, 546, 547, 498), (524, 573, 574, 525), (498, 547, 548, 499), (525, 574, 575, 526), (499, 548, 549, 500), (526, 575, 576, 527), (500, 549, 550, 501), (527, 576, 577, 528), (501, 550, 551, 502), (528, 577, 578, 529), (502, 551, 552, 503), (529, 578, 579, 530), (503, 552, 553, 504), (530, 579, 580, 531), (504, 553, 554, 505), (531, 580, 581, 532), (505, 554, 555, 506), (532, 581, 582, 533), (506, 555, 556, 507), (533, 582, 583, 534), (507, 556, 557, 508), (534, 583, 584, 535), (508, 557, 558, 509), (535, 584, 585, 536), (509, 558, 559, 510), (536, 585, 586, 537), (510, 559, 560, 511), (543, 592, 593, 544), (570, 619, 620, 571), (544, 593, 594, 545), (571, 620, 621, 572), (545, 594, 595, 546), (572, 621, 622, 573), (546, 595, 596, 547), (573, 622, 623, 574), (547, 596, 597, 548), (574, 623, 624, 575), (548, 597, 598, 549), (575, 624, 625, 576), (549, 598, 599, 550), (576, 625, 626, 577), (550, 599, 600, 551), (577, 626, 627, 578), (551, 600, 601, 552), (578, 627, 628, 579), (552, 601, 602, 553), (579, 628, 629, 580), (553, 602, 603, 554), (580, 629, 630, 581), (554, 603, 604, 555), (581, 630, 631, 582), (555, 604, 605, 556), (582, 631, 632, 583), (556, 605, 606, 557), (583, 632, 633, 584), (557, 606, 607, 558), (584, 633, 634, 585), (558, 607, 608, 559), (585, 634, 635, 586), (559, 608, 609, 560), (586, 635, 636, 587), (560, 609, 610, 561), (561, 610, 611, 562), (562, 611, 612, 563), (563, 612, 613, 564), (564, 613, 614, 565), (565, 614, 615, 566), (539, 588, 589, 540), (566, 615, 616, 567), (540, 589, 590, 541), (567, 616, 617, 568), (541, 590, 591, 542), (568, 617, 618, 569), (542, 591, 592, 543), (569, 618, 619, 570), (602, 651, 652, 603), (629, 678, 679, 630), (603, 652, 653, 604), (630, 679, 680, 631), (604, 653, 654, 605), (631, 680, 681, 632), (605, 654, 655, 606), (632, 681, 682, 633), (606, 655, 656, 607), (633, 682, 683, 634), (607, 656, 657, 608), (634, 683, 684, 635), (608, 657, 658, 609), (635, 684, 685, 636), (609, 658, 659, 610), (610, 659, 660, 611), (611, 660, 661, 612), (612, 661, 662, 613), (613, 662, 663, 614), (614, 663, 664, 615), (588, 637, 638, 589), (615, 664, 665, 616), (589, 638, 639, 590), (616, 665, 666, 617), (590, 639, 640, 591), (617, 666, 667, 618), (591, 640, 641, 592), (618, 667, 668, 619), (592, 641, 642, 593), (619, 668, 669, 620), (593, 642, 643, 594), (620, 669, 670, 621), (594, 643, 644, 595), (621, 670, 671, 622), (595, 644, 645, 596), (622, 671, 672, 623), (596, 645, 646, 597), (623, 672, 673, 624), (597, 646, 647, 598), (624, 673, 674, 625), (598, 647, 648, 599), (625, 674, 675, 626), (599, 648, 649, 600), (626, 675, 676, 627), (600, 649, 650, 601), (627, 676, 677, 628), (601, 650, 651, 602), (628, 677, 678, 629), (661, 710, 711, 662), (662, 711, 712, 663), (663, 712, 713, 664), (637, 686, 687, 638), (664, 713, 714, 665), (638, 687, 688, 639), (665, 714, 715, 666), (639, 688, 689, 640), (666, 715, 716, 667), (640, 689, 690, 641), (667, 716, 717, 668), (641, 690, 691, 642), (668, 717, 718, 669), (642, 691, 692, 643), (669, 718, 719, 670), (643, 692, 693, 644), (670, 719, 720, 671), (644, 693, 694, 645), (671, 720, 721, 672), (645, 694, 695, 646), (672, 721, 722, 673), (646, 695, 696, 647), (673, 722, 723, 674), (647, 696, 697, 648), (674, 723, 724, 675), (648, 697, 698, 649), (675, 724, 725, 676), (649, 698, 699, 650), (676, 725, 726, 677), (650, 699, 700, 651), (677, 726, 727, 678), (651, 700, 701, 652), (678, 727, 728, 679), (652, 701, 702, 653), (679, 728, 729, 680), (653, 702, 703, 654), (680, 729, 730, 681), (654, 703, 704, 655), (681, 730, 731, 682), (655, 704, 705, 656), (682, 731, 732, 683), (656, 705, 706, 657), (683, 732, 733, 684), (657, 706, 707, 658), (684, 733, 734, 685), (658, 707, 708, 659), (659, 708, 709, 660), (660, 709, 710, 661), (724, 773, 774, 725), (698, 747, 748, 699), (725, 774, 775, 726), (699, 748, 749, 700), (726, 775, 776, 727), (700, 749, 750, 701), (727, 776, 777, 728), (701, 750, 751, 702), (728, 777, 778, 729), (702, 751, 752, 703), (729, 778, 779, 730), (703, 752, 753, 704), (730, 779, 780, 731), (704, 753, 754, 705), (731, 780, 781, 732), (705, 754, 755, 706), (732, 781, 782, 733), (706, 755, 756, 707), (733, 782, 783, 734), (707, 756, 757, 708), (708, 757, 758, 709), (709, 758, 759, 710), (710, 759, 760, 711), (711, 760, 761, 712), (712, 761, 762, 713), (713, 762, 763, 714), (714, 763, 764, 715), (715, 764, 765, 716), (716, 765, 766, 717), (686, 735, 736, 687), (717, 766, 767, 718), (691, 740, 741, 692), (687, 736, 737, 688), (718, 767, 768, 719), (692, 741, 742, 693), (688, 737, 738, 689), (719, 768, 769, 720), (693, 742, 743, 694), (689, 738, 739, 690), (720, 769, 770, 721), (694, 743, 744, 695), (690, 739, 740, 691), (721, 770, 771, 722), (695, 744, 745, 696), (722, 771, 772, 723), (696, 745, 746, 697), (723, 772, 773, 724), (697, 746, 747, 698), (48, 97, 146, 195, 244, 293, 342, 391, 440, 489, 538, 587, 636, 685, 734, 783, 832), (757, 806, 807, 758), (758, 807, 808, 759), (759, 808, 809, 760), (760, 809, 810, 761), (761, 810, 811, 762), (735, 784, 785, 736), (762, 811, 812, 763), (736, 785, 786, 737), (763, 812, 813, 764), (737, 786, 787, 738), (764, 813, 814, 765), (738, 787, 788, 739), (765, 814, 815, 766), (739, 788, 789, 740), (766, 815, 816, 767), (740, 789, 790, 741), (767, 816, 817, 768), (741, 790, 791, 742), (768, 817, 818, 769), (742, 791, 792, 743), (769, 818, 819, 770), (743, 792, 793, 744), (770, 819, 820, 771), (744, 793, 794, 745), (771, 820, 821, 772), (745, 794, 795, 746), (772, 821, 822, 773), (746, 795, 796, 747), (773, 822, 823, 774), (747, 796, 797, 748), (774, 823, 824, 775), (748, 797, 798, 749), (775, 824, 825, 776), (749, 798, 799, 750), (776, 825, 826, 777), (750, 799, 800, 751), (777, 826, 827, 778), (751, 800, 801, 752), (778, 827, 828, 779), (752, 801, 802, 753), (779, 828, 829, 780), (753, 802, 803, 754), (780, 829, 830, 781), (754, 803, 804, 755), (781, 830, 831, 782), (755, 804, 805, 756), (782, 831, 832, 783), (756, 805, 806, 757)])
me_mesh.polygons.foreach_set('use_smooth', [True] * 769)
me_mesh.polygons.foreach_set('material_index', [0, 0, 0, 0, 0, 0, 0, 0, 0, 1, 0, 1, 0, 0, 0, 0, 0, 0, 0, 0, 0, 0, 0, 0, 0, 0, 0, 0, 0, 0, 0, 0, 0, 0, 0, 0, 0, 0, 0, 0, 0, 0, 0, 0, 0, 0, 0, 0, 0, 0, 0, 0, 0, 0, 0, 0, 0, 0, 0, 0, 0, 0, 0, 0, 0, 0, 0, 0, 0, 0, 0, 0, 0, 1, 0, 1, 0, 0, 0, 0, 0, 0, 0, 0, 0, 0, 0, 0, 0, 0, 0, 0, 0, 0, 0, 0, 0, 0, 0, 0, 0, 1, 0, 1, 0, 0, 0, 0, 0, 0, 0, 0, 0, 0, 0, 0, 0, 0, 0, 0, 0, 0, 0, 0, 0, 0, 0, 0, 0, 0, 0, 0, 0, 0, 0, 0, 0, 0, 0, 0, 0, 0, 0, 0, 0, 0, 0, 0, 0, 0, 0, 0, 0, 0, 0, 0, 0, 0, 0, 0, 0, 0, 0, 0, 0, 0, 0, 0, 0, 0, 0, 0, 0, 0, 0, 0, 0, 0, 0, 0, 0, 1, 0, 1, 0, 0, 0, 0, 0, 0, 0, 0, 0, 0, 0, 0, 0, 0, 0, 0, 0, 0, 0, 0, 0, 0, 0, 0, 0, 1, 0, 1, 0, 0, 0, 0, 0, 0, 0, 0, 0, 0, 0, 0, 0, 0, 0, 0, 0, 0, 0, 0, 0, 0, 0, 0, 0, 0, 0, 0, 1, 0, 0, 0, 0, 0, 0, 0, 0, 0, 0, 0, 0, 0, 0, 0, 0, 0, 0, 0, 0, 0, 0, 0, 0, 0, 0, 0, 0, 0, 0, 0, 0, 0, 0, 0, 0, 0, 0, 0, 0, 0, 0, 0, 0, 0, 1, 0, 0, 0, 0, 0, 0, 0, 0, 0, 0, 0, 0, 0, 0, 0, 0, 0, 0, 0, 0, 0, 0, 0, 0, 0, 0, 0, 0, 0, 0, 1, 0, 1, 0, 0, 0, 0, 0, 0, 0, 0, 0, 0, 0, 0, 0, 0, 0, 0, 0, 0, 0, 0, 0, 0, 0, 0, 0, 1, 0, 1, 0, 0, 0, 0, 0, 0, 0, 0, 0, 0, 0, 0, 0, 0, 0, 0, 0, 0, 0, 0, 0, 0, 0, 0, 0, 0, 0, 0, 0, 0, 0, 0, 0, 0, 0, 0, 0, 0, 0, 0, 0, 0, 0, 0, 0, 0, 0, 0, 0, 0, 0, 0, 0, 0, 0, 0, 0, 0, 0, 0, 0, 0, 0, 0, 0, 0, 0, 0, 0, 0, 0, 0, 0, 0, 0, 0, 0, 1, 0, 1, 0, 0, 0, 0, 0, 0, 0, 0, 0, 0, 0, 0, 0, 0, 0, 0, 0, 0, 0, 0, 0, 0, 0, 0, 0, 1, 0, 1, 0, 0, 0, 0, 0, 0, 0, 0, 0, 0, 0, 0, 0, 0, 0, 0, 0, 0, 0, 0, 0, 0, 0, 0, 0, 1, 0, 1, 0, 0, 0, 0, 0, 0, 0, 0, 0, 0, 0, 0, 0, 0, 0, 0, 0, 0, 0, 0, 0, 0, 0, 0, 0, 0, 0, 0, 0, 0, 0, 0, 0, 0, 0, 0, 0, 0, 0, 0, 0, 0, 0, 0, 0, 0, 0, 0, 0, 0, 0, 0, 0, 0, 0, 0, 0, 0, 0, 0, 0, 0, 0, 0, 0, 0, 0, 0, 0, 0, 0, 0, 0, 0, 0, 0, 0, 0, 1, 0, 1, 0, 0, 0, 0, 0, 0, 0, 0, 0, 0, 0, 0, 0, 0, 0, 0, 0, 0, 0, 0, 0, 0, 0, 0, 0, 1, 0, 1, 0, 0, 0, 0, 0, 0, 0, 0, 0, 0, 0, 0, 0, 0, 0, 0, 0, 0, 0, 0, 0, 0, 0, 0, 0, 0, 0, 0, 0, 0, 0, 0, 0, 0, 0, 0, 0, 0, 0, 0, 0, 0, 0, 0, 0, 0, 0, 0, 0, 0, 0, 0, 0, 0, 0, 0, 0, 0, 0, 0, 0, 0, 0, 0, 0, 0, 0, 0, 0, 0, 0, 0, 0, 0, 0, 0, 1, 0, 1, 0, 0, 0, 0, 0, 0, 0, 0, 0, 0, 0, 0, 0, 0, 0, 0, 0, 0, 0, 1, 0, 1, 0, 0, 0, 0, 0, 0, 0, 0, 0, 0, 0, 0, 0, 0, 0, 0, 0, 0, 0, 0, 0, 0, 0, 0, 0, 0, 0, 0, 1, 0, 0, 0, 0, 0, 0, 0, 0, 0, 0, 0, 0, 0, 0, 0, 0, 0, 0, 0, 0, 0, 0, 0, 0, 0, 0, 0, 0, 0, 0, 0, 0, 0, 0, 0, 0, 0, 0, 0, 0, 0, 0, 0, 0, 0, 1])
me_mesh.materials.append(mat_pin)
me_mesh.materials.append(mat_stripe)
me_mesh.use_remesh_preserve_volume = False
me_mesh.use_remesh_preserve_attributes = False
me_mesh.use_mirror_vertex_groups = False
me_mesh.update()

# ---- objects
ob_pin = bpy.data.objects.new('Pin', me_mesh)
ob_lamp = bpy.data.objects.new('Lamp', light_lamp)
ob_camera = bpy.data.objects.new('Camera', cam_camera)

# ---- transforms, parenting, visibility, modifiers, constraints
ob_pin.location = (-2.31, -1.0, 8.541)
ob_pin.lineart.crease_threshold = 0.0
ob_lamp.location = (4.076, 1.005, 5.904)
ob_lamp.rotation_euler = (0.6503, 0.05522, 1.866)
ob_lamp.lock_rotations_4d = False
ob_lamp.empty_display_type = 'ARROWS'
ob_lamp.color = (0.0, 0.0, 0.0, 0.0)
ob_lamp.lineart.crease_threshold = 0.0
ob_camera.location = (7.481, -6.508, 5.344)
ob_camera.rotation_euler = (1.109, 0.01082, 0.8149)
ob_camera.lock_rotations_4d = False
ob_camera.empty_display_type = 'ARROWS'
ob_camera.color = (0.0, 0.0, 0.0, 0.0)
ob_camera.display_type = 'WIRE'
ob_camera.lineart.crease_threshold = 0.0

# ---- collection membership
col_collection_1.objects.link(ob_pin)
col_collection_1.objects.link(ob_lamp)
col_collection_1.objects.link(ob_camera)

# ---- scene / render settings (as saved in the file)
scene.camera = ob_camera
scene.frame_start = 1; scene.frame_end = 250; scene.frame_set(1)
scene.render.engine = 'BLENDER_EEVEE_NEXT'
scene.render.resolution_percentage = 50
scene.render.dither_intensity = 0.0
scene.cycles.use_denoising = False
scene.cycles.samples = 10
scene.cycles.sampling_pattern = 'TABULATED_SOBOL'
scene.cycles.light_sampling_threshold = 0.0
scene.cycles.use_adaptive_sampling = False
scene.cycles.use_light_tree = False
scene.cycles.blur_glossy = 0.0
scene.cycles.pixel_filter_type = 'GAUSSIAN'
scene.cycles.sample_clamp_indirect = 0.0
scene.view_settings.view_transform = 'Standard'
bpy.context.view_layer.update()
